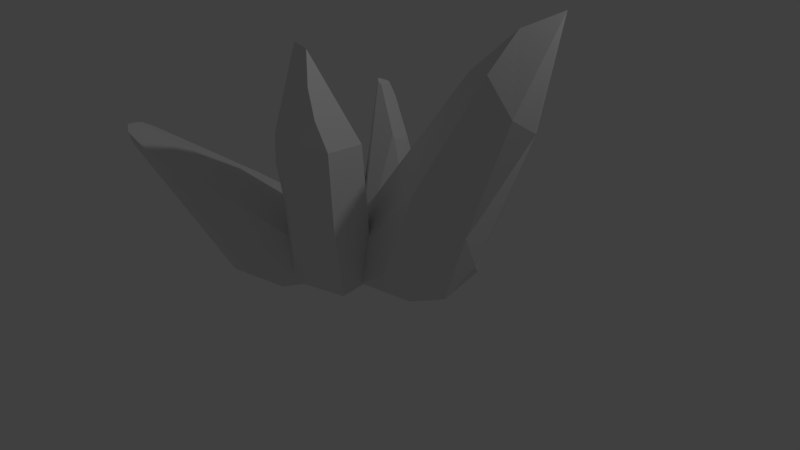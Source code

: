 # Source: Rock4.blend  (saved by Blender 2.79.0; exported with 4.5.12 LTS)
import bpy
from mathutils import Matrix  # noqa: F401  (used for matrix-valued properties, if any)

bpy.ops.wm.read_factory_settings(use_empty=True)
scene = bpy.context.scene
scene.name = 'Scene'

# ---- collections
col_collection_1 = bpy.data.collections.new('Collection 1'); scene.collection.children.link(col_collection_1)

# ---- materials (node trees are filled in below, after node groups)
mat_rocks_sharp_l_06_001 = bpy.data.materials.new('Rocks_Sharp_l_06.001')
mat_rocks_sharp_l_06_001.alpha_threshold = 0.0
mat_rocks_sharp_l_06_001.use_transparent_shadow = False
mat_rocks_sharp_l_06_001.roughness = 0.5

# ---- material node trees

# ---- world
world_world = bpy.data.worlds.new('World'); scene.world = world_world
world_world.color = (0.05088, 0.05088, 0.05088)
world_world.use_sun_shadow = False
world_world.sun_shadow_jitter_overblur = 0.0
world_world.cycles.sampling_method = 'MANUAL'

# ---- cameras
cam_camera = bpy.data.cameras.new('Camera')
cam_camera.clip_end = 100.0
cam_camera.lens = 35.0
cam_camera.sensor_width = 32.0
cam_camera.sensor_height = 18.0
cam_camera.ortho_scale = 7.314
cam_camera.dof.focus_distance = 0.0
cam_camera.dof.aperture_fstop = 128.0

# ---- lights
light_lamp = bpy.data.lights.new('Lamp', 'POINT')
light_lamp.transmission_factor = 0.0
light_lamp.cutoff_distance = 30.0
light_lamp.energy = 100.0
light_lamp.shadow_buffer_clip_start = 1.001
light_lamp.shadow_soft_size = 0.1
light_lamp.shadow_maximum_resolution = 0.006
light_lamp.use_absolute_resolution = True

# ---- meshes
me_rocks_sharp_l_06 = bpy.data.meshes.new('Rocks_Sharp_l_06')
me_rocks_sharp_l_06.from_pydata([(-1.082, 0.0, -0.5111), (-1.202, 0.0, -0.1927), (-1.125, 0.6664, -0.3174), (-1.049, 0.9974, -0.28), (-0.8257, 1.348, -0.1766), (-0.9222, 1.318, -0.2806), (-1.06, 0.3388, 0.01352), (-1.139, 0.0, -0.02882), (-0.9277, 0.0, 0.1239), (-0.9637, 0.0, -0.5879), (-0.5699, 0.88, -0.4342), (-0.4951, 0.0, -0.4887), (-0.4391, 0.3857, -0.09523), (-0.7167, 0.0, 0.1306), (-0.4195, 0.0, -0.1741), (-0.4835, 0.7117, -0.1448), (-1.049, 0.4378, -0.007942), (-0.7717, 0.0, 0.1584), (-0.7363, 1.392, -0.1674), (-0.6557, 1.38, -0.2857), (-0.698, 1.416, -0.1921), (-0.5644, 1.124, -0.3099), (-0.7454, 1.366, -0.3901), (-0.7252, 1.218, -0.4401), (-0.7868, 1.401, -0.3532), (-0.6913, 1.425, -0.2218), (-0.1285, 0.6982, -0.2704), (-0.07743, 1.405, -0.5286), (-0.1038, 1.477, -0.5159), (0.1643, 0.3001, -0.5198), (-0.2962, 0.0, -0.1627), (0.2154, 0.0, -0.5721), (-0.4589, 2.108, -0.5972), (-0.6752, 0.128, -0.4302), (-0.2564, 0.5745, -0.1727), (-0.3627, 2.048, -0.5652), (-0.4338, 2.049, -0.7401), (-0.5406, 0.3647, -0.9599), (-0.3576, 1.865, -0.7983), (-0.2246, 0.6152, -1.044), (-0.1402, 1.343, -0.8137), (0.03464, 0.3372, -0.9751), (-0.3109, 0.1587, -0.1449), (-0.4098, 2.085, -0.5542), (-0.681, 0.0, -0.4581), (-0.5965, 0.0, -0.8537), (-0.4137, 2.031, -0.7506), (0.1323, 0.0, -0.8829), (0.7114, 2.681, 1.393), (0.5925, 2.087, 1.515), (0.7818, 2.345, 1.379), (0.6044, 3.038, 1.308), (0.8308, 1.97, 1.264), (0.7016, 1.886, 0.6897), (-0.05835, 1.62, 1.304), (0.2503, 0.9067, 1.37), (0.3747, 2.16, 1.591), (-0.09707, 1.056, 1.192), (-0.09572, -0.004674, 1.11), (0.6907, 1.027, 1.112), (-0.1061, 2.009, 1.113), (0.1996, 2.747, 1.184), (0.4558, 3.089, 1.338), (-0.2115, 1.777, 0.8346), (-0.1629, 0.9846, 0.5623), (-0.2411, 1.101, 0.7609), (0.5037, 1.606, 0.5355), (0.6073, 1.031, 0.5385), (-0.0937, 2.052, 0.8093), (-0.1138, -0.004674, 0.3992), (0.3742, 0.851, 0.3911), (0.2774, -0.004674, 0.2938), (0.4579, 0.8797, 1.299), (0.5742, -0.004674, 0.912), (0.5048, -0.004674, 0.4113), (-0.1244, -0.004674, 1.094), (-0.2557, -0.004674, 0.6982), (-0.7815, 0.0, -0.09909), (-0.4992, 0.3328, -0.08744), (-0.416, 0.0, -0.3986), (-1.204, 0.0, 0.6308), (-1.044, 1.09, 0.9117), (-1.456, 1.948, 2.297), (-1.42, 1.962, 2.208), (-1.457, 1.936, 2.14), (-0.3355, 0.2069, 1.618), (-0.6956, 0.0, 1.438), (-0.09132, 0.0, 1.301), (0.3683, 0.0, 0.5071), (-1.157, 1.698, 2.275), (-0.5767, 0.1813, 1.64), (-1.352, 1.905, 2.377), (-1.376, 1.739, 2.319), (-0.1023, 0.4751, 0.3891), (-1.447, 1.851, 1.999), (-1.422, 1.713, 2.273), (-1.419, 1.971, 2.334), (-1.194, 0.0, 1.15), (0.347, 0.0, 0.2075), (2.615, 3.514, -0.2159), (2.043, 3.105, -0.3375), (2.292, 3.332, 0.07454), (1.257, 0.8694, -0.8906), (1.273, 0.004191, -0.665), (0.7526, 0.002106, -0.9189), (1.04, 1.494, -0.7312), (1.271, 2.127, 0.2496), (1.497, 2.549, -0.4068), (2.064, 2.045, -0.6015), (2.359, 2.229, -0.1976), (1.621, 0.9727, 0.4505), (1.523, 0.06713, 0.1774), (1.838, 0.9862, 0.2087), (0.978, 0.3332, 0.6385), (1.355, 1.42, 0.5682), (0.7697, 0.7844, 0.5345), (2.357, 2.456, 0.1719), (2.114, 2.89, 0.2987), (2.014, 2.544, -0.6099), (1.581, 1.854, -0.7696), (0.6576, 1.45, -0.2726), (0.1253, 0.7156, -0.4729), (1.676, 0.973, -0.575), (-0.2708, 0.02336, 0.4116), (-0.2944, 0.002472, 0.01473), (0.672, 1.46, 0.1247), (0.5044, 0.01217, 0.5791), (1.202, -0.000939, 0.4352), (1.604, 2.75, 0.00177), (1.676, 0.4344, -0.1516), (-0.04042, 0.01633, -0.9141)], [], [(0, 1, 2), (3, 4, 5), (6, 7, 8), (9, 10, 11), (12, 13, 14), (12, 10, 15), (16, 17, 18), (1, 6, 16), (18, 17, 15), (19, 20, 21), (22, 23, 5), (3, 16, 4), (9, 23, 10), (21, 15, 10), (12, 14, 11), (11, 10, 12), (19, 23, 22), (18, 4, 16), (16, 6, 17), (8, 17, 6), (16, 3, 2), (2, 1, 16), (7, 6, 1), (24, 18, 25), (12, 15, 17), (20, 18, 15), (17, 13, 12), (18, 20, 25), (5, 4, 24), (15, 21, 20), (19, 25, 20), (10, 23, 21), (0, 2, 9), (3, 5, 23), (24, 22, 5), (23, 9, 2), (2, 3, 23), (24, 19, 22), (26, 27, 28), (29, 30, 31), (32, 33, 34), (32, 35, 36), (37, 36, 38), (39, 40, 41), (28, 38, 35), (34, 26, 28), (26, 29, 27), (42, 34, 33), (43, 32, 34), (44, 33, 45), (37, 45, 33), (46, 36, 35), (32, 43, 35), (46, 38, 36), (39, 37, 38), (39, 38, 40), (29, 47, 41), (37, 39, 41), (46, 35, 38), (28, 27, 40), (40, 38, 28), (28, 35, 43), (43, 34, 28), (41, 45, 37), (29, 26, 34), (34, 42, 29), (29, 40, 27), (37, 32, 36), (30, 33, 44), (48, 49, 50), (51, 52, 53), (54, 55, 56), (57, 58, 55), (59, 53, 52), (54, 60, 57), (61, 56, 62), (63, 64, 65), (66, 53, 67), (48, 56, 49), (57, 63, 65), (62, 48, 51), (63, 60, 68), (61, 68, 60), (69, 70, 71), (61, 62, 51), (51, 53, 61), (64, 63, 68), (49, 59, 52), (51, 48, 52), (50, 52, 48), (59, 72, 73), (74, 70, 67), (75, 65, 76), (50, 49, 52), (73, 74, 67), (60, 56, 61), (66, 64, 68), (54, 57, 55), (53, 68, 61), (67, 59, 73), (57, 75, 58), (58, 72, 55), (76, 64, 69), (70, 66, 67), (49, 55, 72), (77, 78, 79), (80, 81, 77), (82, 83, 84), (85, 86, 87), (85, 88, 89), (90, 85, 89), (91, 82, 92), (89, 93, 83), (84, 94, 95), (83, 93, 81), (77, 81, 78), (80, 94, 81), (82, 96, 83), (90, 95, 97), (85, 90, 86), (85, 87, 88), (89, 91, 92), (92, 90, 89), (94, 97, 95), (97, 86, 90), (98, 78, 93), (95, 92, 82), (91, 96, 82), (96, 91, 83), (89, 88, 93), (98, 93, 88), (83, 91, 89), (82, 84, 95), (78, 81, 93), (94, 84, 83), (83, 81, 94), (99, 100, 101), (102, 103, 104), (105, 106, 107), (108, 99, 109), (110, 111, 112), (113, 114, 115), (116, 101, 117), (118, 100, 99), (114, 117, 106), (119, 107, 118), (120, 105, 121), (105, 107, 119), (119, 122, 102), (116, 112, 109), (123, 121, 124), (120, 123, 125), (115, 123, 126), (110, 113, 127), (118, 99, 108), (101, 128, 117), (126, 113, 115), (116, 99, 101), (99, 116, 109), (107, 100, 118), (108, 112, 129), (127, 113, 126), (102, 129, 103), (108, 122, 119), (106, 120, 125), (117, 128, 106), (125, 114, 106), (123, 120, 121), (106, 128, 107), (116, 110, 112), (119, 118, 108), (108, 129, 122), (100, 128, 101), (105, 119, 102), (103, 129, 111), (127, 103, 111), (102, 130, 105), (121, 105, 130), (104, 130, 102), (130, 124, 121), (129, 112, 111), (114, 116, 117), (19, 21, 23), (24, 4, 18), (24, 25, 19), (29, 42, 30), (29, 31, 47), (41, 47, 45), (29, 41, 40), (37, 33, 32), (30, 42, 33), (57, 60, 63), (62, 56, 48), (69, 64, 70), (49, 72, 59), (74, 71, 70), (75, 57, 65), (60, 54, 56), (66, 70, 64), (53, 66, 68), (67, 53, 59), (58, 73, 72), (76, 65, 64), (49, 56, 55), (90, 92, 95), (94, 80, 97), (98, 79, 78), (105, 120, 106), (110, 127, 111), (115, 125, 123), (110, 114, 113), (107, 128, 100), (108, 109, 112), (102, 122, 129), (125, 115, 114), (114, 110, 116)])
me_rocks_sharp_l_06.polygons.foreach_set('use_smooth', [True] * 216)
_k = set([(0, 2), (1, 2), (2, 3), (2, 23), (3, 5), (3, 16), (4, 5), (4, 16), (4, 18), (5, 23), (5, 24), (6, 7), (6, 8), (6, 16), (6, 17), (9, 10), (9, 23), (10, 11), (10, 21), (10, 23), (11, 12), (12, 13), (12, 14), (12, 15), (15, 20), (15, 21), (17, 18), (18, 20), (19, 21), (19, 22), (19, 25), (20, 25), (22, 23), (22, 24), (24, 25), (26, 28), (26, 29), (26, 34), (27, 28), (27, 29), (27, 40), (28, 35), (29, 31), (29, 47), (30, 33), (30, 42), (32, 33), (32, 36), (32, 43), (33, 42), (33, 44), (34, 42), (34, 43), (35, 43), (35, 46), (36, 37), (36, 46), (37, 39), (37, 45), (38, 39), (38, 40), (38, 46), (39, 41), (40, 41), (41, 45), (41, 47), (48, 49), (48, 50), (48, 51), (48, 56), (48, 62), (49, 50), (49, 52), (49, 55), (49, 56), (49, 59), (49, 72), (50, 52), (51, 52), (51, 53), (51, 61), (51, 62), (52, 53), (52, 59), (53, 59), (53, 61), (53, 66), (53, 67), (54, 55), (54, 56), (54, 57), (54, 60), (55, 56), (55, 57), (55, 58), (55, 72), (56, 62), (57, 58), (57, 60), (57, 63), (57, 75), (59, 73), (60, 61), (60, 63), (60, 68), (61, 62), (61, 68), (63, 64), (63, 65), (63, 68), (64, 65), (64, 66), (64, 68), (64, 69), (64, 70), (64, 76), (65, 75), (65, 76), (66, 67), (66, 68), (66, 70), (67, 70), (67, 74), (69, 70), (70, 71), (70, 74), (72, 73), (77, 78), (77, 81), (78, 79), (78, 81), (78, 93), (80, 81), (80, 94), (81, 94), (82, 84), (82, 95), (82, 96), (83, 84), (83, 93), (83, 96), (84, 94), (85, 87), (85, 88), (85, 89), (85, 90), (86, 90), (88, 89), (89, 91), (90, 92), (91, 92), (91, 96), (92, 95), (93, 98), (94, 97), (95, 97), (99, 100), (99, 101), (99, 108), (99, 109), (99, 116), (99, 118), (100, 101), (100, 107), (100, 118), (100, 128), (101, 116), (101, 117), (101, 128), (102, 103), (102, 104), (102, 105), (102, 119), (102, 122), (102, 129), (102, 130), (103, 111), (103, 129), (105, 106), (105, 107), (105, 119), (105, 120), (105, 121), (105, 130), (106, 107), (106, 114), (106, 117), (106, 120), (106, 125), (106, 128), (107, 118), (107, 128), (108, 109), (108, 112), (108, 118), (108, 119), (108, 122), (108, 129), (109, 112), (109, 116), (110, 111), (110, 112), (110, 113), (110, 114), (110, 116), (110, 127), (111, 112), (111, 127), (111, 129), (112, 116), (112, 129), (113, 114), (113, 126), (113, 127), (114, 115), (114, 116), (114, 117), (114, 125), (115, 123), (115, 125), (115, 126), (116, 117), (118, 119), (119, 122), (120, 121), (120, 123), (120, 125), (121, 123), (121, 124), (121, 130), (122, 129), (123, 125)])
me_rocks_sharp_l_06.attributes.new('sharp_edge', 'BOOLEAN', 'EDGE').data.foreach_set('value', [ (min(e.vertices), max(e.vertices)) in _k for e in me_rocks_sharp_l_06.edges])
_uv = me_rocks_sharp_l_06.uv_layers.new(name='UVMap')
_uv.uv.foreach_set('vector', [0.8891, 0.6463, 0.8868, 0.6463, 0.8871, 0.6384, 0.877, 0.6822, 0.8792, 0.6862, 0.878, 0.6861, 0.8779, 0.6735, 0.8769, 0.6695, 0.8789, 0.6691, 0.874, 0.6683, 0.8727, 0.679, 0.8713, 0.6683, 0.8871, 0.6685, 0.8899, 0.6732, 0.8866, 0.6732, 0.8693, 0.6742, 0.8727, 0.679, 0.8703, 0.6779, 0.878, 0.6748, 0.8799, 0.6691, 0.8797, 0.6868, 0.8757, 0.6698, 0.8779, 0.6735, 0.878, 0.6748, 0.8884, 0.6558, 0.8904, 0.6732, 0.8871, 0.6644, 0.8872, 0.6559, 0.888, 0.6555, 0.8866, 0.6591, 0.8887, 0.6289, 0.8892, 0.6306, 0.8872, 0.63, 0.877, 0.6822, 0.878, 0.6748, 0.8792, 0.6862, 0.874, 0.6683, 0.874, 0.6831, 0.8727, 0.679, 0.8723, 0.6823, 0.8703, 0.6779, 0.8727, 0.679, 0.8693, 0.6742, 0.8691, 0.6694, 0.8713, 0.6683, 0.8713, 0.6683, 0.8727, 0.679, 0.8693, 0.6742, 0.8729, 0.6855, 0.874, 0.6831, 0.874, 0.685, 0.8797, 0.6868, 0.8792, 0.6862, 0.878, 0.6748, 0.878, 0.6748, 0.8779, 0.6735, 0.8799, 0.6691, 0.8789, 0.6691, 0.8799, 0.6691, 0.8779, 0.6735, 0.878, 0.6748, 0.877, 0.6822, 0.8761, 0.6782, 0.8761, 0.6782, 0.8757, 0.6698, 0.878, 0.6748, 0.8769, 0.6695, 0.8779, 0.6735, 0.8757, 0.6698, 0.8785, 0.6873, 0.8797, 0.6868, 0.8797, 0.6873, 0.8871, 0.6685, 0.8871, 0.6644, 0.8904, 0.6732, 0.888, 0.6555, 0.8884, 0.6558, 0.8871, 0.6644, 0.8904, 0.6732, 0.8899, 0.6732, 0.8871, 0.6685, 0.8797, 0.6868, 0.8798, 0.6871, 0.8797, 0.6873, 0.878, 0.6861, 0.8792, 0.6862, 0.8785, 0.6873, 0.8871, 0.6644, 0.8866, 0.6591, 0.888, 0.6555, 0.8872, 0.6559, 0.8878, 0.6554, 0.888, 0.6555, 0.8727, 0.679, 0.874, 0.6831, 0.8723, 0.6823, 0.8891, 0.6463, 0.8871, 0.6384, 0.8902, 0.646, 0.8869, 0.6342, 0.8872, 0.63, 0.8892, 0.6306, 0.8882, 0.6286, 0.8887, 0.6289, 0.8872, 0.63, 0.8892, 0.6306, 0.8902, 0.646, 0.8871, 0.6384, 0.8871, 0.6384, 0.8869, 0.6342, 0.8892, 0.6306, 0.874, 0.6856, 0.8729, 0.6855, 0.874, 0.685, 0.5973, 0.638, 0.5999, 0.6464, 0.5998, 0.6473, 0.5997, 0.6324, 0.5949, 0.63, 0.5999, 0.6286, 0.6009, 0.5917, 0.6007, 0.6165, 0.5972, 0.6107, 0.5982, 0.6554, 0.5988, 0.6564, 0.5973, 0.6562, 0.5935, 0.6138, 0.5941, 0.5929, 0.5948, 0.5952, 0.5949, 0.6741, 0.5974, 0.6656, 0.5962, 0.6782, 0.5996, 0.664, 0.5971, 0.6586, 0.5988, 0.6564, 0.5959, 0.6369, 0.5973, 0.638, 0.5998, 0.6473, 0.5973, 0.638, 0.5997, 0.6324, 0.5999, 0.6464, 0.5972, 0.6159, 0.5972, 0.6107, 0.6007, 0.6165, 0.6004, 0.592, 0.6009, 0.5917, 0.5972, 0.6107, 0.5901, 0.6166, 0.5901, 0.615, 0.5925, 0.6178, 0.5935, 0.6138, 0.5925, 0.6178, 0.5901, 0.615, 0.5973, 0.6564, 0.5973, 0.6562, 0.5988, 0.6564, 0.5982, 0.6554, 0.5987, 0.6558, 0.5988, 0.6564, 0.5943, 0.5931, 0.5948, 0.5952, 0.5941, 0.5929, 0.596, 0.6106, 0.5935, 0.6138, 0.5948, 0.5952, 0.5949, 0.6741, 0.5971, 0.6586, 0.5974, 0.6656, 0.5996, 0.679, 0.5968, 0.6825, 0.5962, 0.6782, 0.5935, 0.6138, 0.596, 0.6106, 0.5972, 0.6134, 0.5973, 0.6564, 0.5988, 0.6564, 0.5971, 0.6586, 0.5996, 0.664, 0.5996, 0.6649, 0.5974, 0.6656, 0.5974, 0.6656, 0.5971, 0.6586, 0.5996, 0.664, 0.5998, 0.6473, 0.5994, 0.6548, 0.5991, 0.6554, 0.5991, 0.6554, 0.5959, 0.6369, 0.5998, 0.6473, 0.5972, 0.6134, 0.5925, 0.6178, 0.5935, 0.6138, 0.5997, 0.6324, 0.5973, 0.638, 0.5959, 0.6369, 0.5959, 0.6369, 0.5949, 0.632, 0.5997, 0.6324, 0.5996, 0.679, 0.5974, 0.6656, 0.5996, 0.6649, 0.5935, 0.6138, 0.5934, 0.5917, 0.5941, 0.5929, 0.5972, 0.6178, 0.6007, 0.6165, 0.6009, 0.6181, 0.5613, 0.6446, 0.5626, 0.6519, 0.5608, 0.6487, 0.5679, 0.6407, 0.5704, 0.6536, 0.5664, 0.6566, 0.5857, 0.6491, 0.5888, 0.6414, 0.5888, 0.657, 0.5857, 0.6421, 0.5868, 0.6293, 0.5888, 0.6414, 0.5704, 0.6652, 0.5664, 0.6566, 0.5704, 0.6536, 0.5857, 0.6491, 0.5838, 0.6536, 0.5857, 0.6421, 0.5847, 0.6633, 0.5888, 0.657, 0.5864, 0.6683, 0.5888, 0.6471, 0.5906, 0.657, 0.5891, 0.6554, 0.5651, 0.6604, 0.5664, 0.6566, 0.5666, 0.6673, 0.5613, 0.6446, 0.5643, 0.6509, 0.5626, 0.6519, 0.5857, 0.6421, 0.5821, 0.6503, 0.5825, 0.642, 0.5624, 0.6393, 0.5613, 0.6446, 0.5614, 0.64, 0.5821, 0.6503, 0.5838, 0.6536, 0.5822, 0.6539, 0.5847, 0.6633, 0.5822, 0.6539, 0.5838, 0.6536, 0.5921, 0.6691, 0.5947, 0.6576, 0.5949, 0.6683, 0.5892, 0.6337, 0.5899, 0.6286, 0.591, 0.6289, 0.591, 0.6289, 0.5949, 0.6438, 0.5892, 0.6337, 0.5906, 0.657, 0.5888, 0.6471, 0.5894, 0.6436, 0.5626, 0.6519, 0.5599, 0.6648, 0.56, 0.6533, 0.5679, 0.6407, 0.5695, 0.6447, 0.5704, 0.6536, 0.5702, 0.6487, 0.5704, 0.6536, 0.5695, 0.6447, 0.5599, 0.6648, 0.5622, 0.6665, 0.5595, 0.6773, 0.5671, 0.6799, 0.5649, 0.6698, 0.5666, 0.6673, 0.5866, 0.6292, 0.5825, 0.642, 0.5838, 0.6286, 0.5608, 0.6487, 0.5626, 0.6519, 0.56, 0.6533, 0.5704, 0.6781, 0.5671, 0.6799, 0.5666, 0.6673, 0.5838, 0.6536, 0.5888, 0.657, 0.5847, 0.6633, 0.5945, 0.648, 0.5906, 0.657, 0.5894, 0.6436, 0.5857, 0.6491, 0.5857, 0.6421, 0.5888, 0.6414, 0.5949, 0.6438, 0.5894, 0.6436, 0.5892, 0.6337, 0.5666, 0.6673, 0.5704, 0.6652, 0.5704, 0.6781, 0.5857, 0.6421, 0.5866, 0.6292, 0.5868, 0.6293, 0.5643, 0.6769, 0.5622, 0.6665, 0.5638, 0.6661, 0.5898, 0.6687, 0.5906, 0.657, 0.5921, 0.6691, 0.5649, 0.6698, 0.5651, 0.6604, 0.5666, 0.6673, 0.5626, 0.6519, 0.5638, 0.6661, 0.5622, 0.6665, 0.8176, 0.6697, 0.8208, 0.6687, 0.8199, 0.6741, 0.8142, 0.6617, 0.8206, 0.652, 0.8176, 0.6697, 0.8056, 0.6406, 0.8053, 0.6396, 0.8056, 0.6393, 0.8115, 0.645, 0.8135, 0.6407, 0.8135, 0.6482, 0.7958, 0.6534, 0.8005, 0.6393, 0.8002, 0.6748, 0.7949, 0.6551, 0.7958, 0.6534, 0.8002, 0.6748, 0.7903, 0.6478, 0.7913, 0.648, 0.7902, 0.6499, 0.8269, 0.6257, 0.8276, 0.6023, 0.8294, 0.6277, 0.7921, 0.6486, 0.7926, 0.6499, 0.7906, 0.6505, 0.8294, 0.6277, 0.8276, 0.6023, 0.8312, 0.6107, 0.8176, 0.6697, 0.8206, 0.652, 0.8208, 0.6687, 0.8142, 0.6617, 0.8208, 0.6355, 0.8206, 0.652, 0.8056, 0.6406, 0.8053, 0.6407, 0.8053, 0.6396, 0.785, 0.6653, 0.7906, 0.6505, 0.7898, 0.6716, 0.8115, 0.645, 0.8117, 0.642, 0.8135, 0.6407, 0.7958, 0.6534, 0.7964, 0.6479, 0.8005, 0.6393, 0.8002, 0.6748, 0.8005, 0.6785, 0.7997, 0.6771, 0.7997, 0.6771, 0.7949, 0.6551, 0.8002, 0.6748, 0.7926, 0.6499, 0.7898, 0.6716, 0.7906, 0.6505, 0.7898, 0.6716, 0.786, 0.6685, 0.785, 0.6653, 0.8248, 0.5968, 0.8312, 0.5971, 0.8276, 0.6023, 0.7906, 0.6505, 0.7902, 0.6499, 0.7913, 0.648, 0.7903, 0.6478, 0.7911, 0.6475, 0.7913, 0.648, 0.8288, 0.6286, 0.828, 0.6283, 0.8294, 0.6277, 0.8269, 0.6257, 0.8232, 0.5987, 0.8276, 0.6023, 0.8248, 0.5968, 0.8276, 0.6023, 0.8232, 0.5987, 0.8294, 0.6277, 0.828, 0.6283, 0.8269, 0.6257, 0.7913, 0.648, 0.7921, 0.6486, 0.7906, 0.6505, 0.8312, 0.5971, 0.8312, 0.6107, 0.8276, 0.6023, 0.8301, 0.6251, 0.8298, 0.6269, 0.8294, 0.6277, 0.8294, 0.6277, 0.8312, 0.6107, 0.8301, 0.6251, 0.4856, 0.6475, 0.4866, 0.6396, 0.4881, 0.6433, 0.5183, 0.6019, 0.5148, 0.593, 0.5186, 0.5917, 0.4846, 0.6164, 0.4903, 0.624, 0.4872, 0.6304, 0.5159, 0.6168, 0.5149, 0.6355, 0.5128, 0.6208, 0.5062, 0.6261, 0.5026, 0.6354, 0.504, 0.6243, 0.5014, 0.5998, 0.5012, 0.6139, 0.4991, 0.6046, 0.5058, 0.6061, 0.5085, 0.596, 0.509, 0.6024, 0.4836, 0.6336, 0.4866, 0.6396, 0.4856, 0.6475, 0.5012, 0.6139, 0.5014, 0.6336, 0.498, 0.622, 0.4828, 0.6237, 0.4872, 0.6304, 0.4836, 0.6336, 0.4886, 0.6133, 0.4846, 0.6164, 0.488, 0.6023, 0.4846, 0.6164, 0.4872, 0.6304, 0.4828, 0.6237, 0.5186, 0.6138, 0.5149, 0.6046, 0.5183, 0.6019, 0.5058, 0.6061, 0.504, 0.6243, 0.5033, 0.607, 0.4942, 0.5924, 0.4903, 0.6012, 0.4919, 0.5917, 0.493, 0.6117, 0.4942, 0.5924, 0.4952, 0.6121, 0.4991, 0.6046, 0.4942, 0.5924, 0.4991, 0.5946, 0.5062, 0.6261, 0.5085, 0.636, 0.5053, 0.6382, 0.5174, 0.6225, 0.5149, 0.6355, 0.5159, 0.6168, 0.5004, 0.6393, 0.4973, 0.6302, 0.5014, 0.6336, 0.4991, 0.5946, 0.5014, 0.5998, 0.4991, 0.6046, 0.5058, 0.6061, 0.506, 0.5917, 0.5085, 0.596, 0.506, 0.5917, 0.5058, 0.6061, 0.5033, 0.607, 0.4872, 0.6304, 0.4866, 0.6396, 0.4836, 0.6336, 0.5159, 0.6168, 0.5096, 0.6084, 0.5111, 0.6004, 0.5053, 0.6382, 0.5085, 0.636, 0.5096, 0.6407, 0.5183, 0.6019, 0.5111, 0.6004, 0.5148, 0.593, 0.5159, 0.6168, 0.5149, 0.6046, 0.5186, 0.6138, 0.498, 0.622, 0.493, 0.6117, 0.4952, 0.6121, 0.5014, 0.6336, 0.4973, 0.6302, 0.498, 0.622, 0.4952, 0.6121, 0.5012, 0.6139, 0.498, 0.622, 0.4942, 0.5924, 0.493, 0.6117, 0.4903, 0.6012, 0.498, 0.622, 0.4973, 0.6302, 0.4948, 0.6272, 0.5058, 0.6061, 0.5062, 0.6261, 0.504, 0.6243, 0.5186, 0.6138, 0.5174, 0.6225, 0.5159, 0.6168, 0.5159, 0.6168, 0.5111, 0.6004, 0.5149, 0.6046, 0.4866, 0.6396, 0.4893, 0.6329, 0.4881, 0.6433, 0.4846, 0.6164, 0.4828, 0.6237, 0.4807, 0.6112, 0.4844, 0.6868, 0.4804, 0.6808, 0.482, 0.6766, 0.4844, 0.6731, 0.4844, 0.6868, 0.482, 0.6766, 0.4807, 0.6112, 0.4845, 0.5941, 0.4846, 0.6164, 0.488, 0.6023, 0.4846, 0.6164, 0.4845, 0.5941, 0.4804, 0.5987, 0.4845, 0.5941, 0.4807, 0.6112, 0.4845, 0.5941, 0.4903, 0.5917, 0.488, 0.6023, 0.5014, 0.6294, 0.504, 0.6243, 0.5026, 0.6354, 0.5096, 0.6223, 0.5058, 0.6061, 0.509, 0.6024, 0.8729, 0.6855, 0.8723, 0.6823, 0.874, 0.6831, 0.8785, 0.6873, 0.8792, 0.6862, 0.8797, 0.6868, 0.874, 0.6856, 0.8728, 0.6863, 0.8729, 0.6855, 0.5997, 0.6324, 0.5949, 0.632, 0.5949, 0.63, 0.5996, 0.679, 0.5992, 0.6827, 0.5968, 0.6825, 0.5972, 0.6134, 0.5972, 0.6169, 0.5925, 0.6178, 0.5996, 0.679, 0.5962, 0.6782, 0.5974, 0.6656, 0.5935, 0.6138, 0.5901, 0.615, 0.5934, 0.5917, 0.5972, 0.6178, 0.5972, 0.6159, 0.6007, 0.6165, 0.5857, 0.6421, 0.5838, 0.6536, 0.5821, 0.6503, 0.5624, 0.6393, 0.5643, 0.6509, 0.5613, 0.6446, 0.5921, 0.6691, 0.5906, 0.657, 0.5947, 0.6576, 0.5626, 0.6519, 0.5622, 0.6665, 0.5599, 0.6648, 0.5671, 0.6799, 0.5653, 0.6802, 0.5649, 0.6698, 0.5866, 0.6292, 0.5857, 0.6421, 0.5825, 0.642, 0.5838, 0.6536, 0.5857, 0.6491, 0.5888, 0.657, 0.5945, 0.648, 0.5947, 0.6576, 0.5906, 0.657, 0.5949, 0.6438, 0.5945, 0.648, 0.5894, 0.6436, 0.5666, 0.6673, 0.5664, 0.6566, 0.5704, 0.6652, 0.5643, 0.6769, 0.5595, 0.6773, 0.5622, 0.6665, 0.5898, 0.6687, 0.5891, 0.6554, 0.5906, 0.657, 0.5626, 0.6519, 0.5643, 0.6509, 0.5638, 0.6661, 0.785, 0.6653, 0.7902, 0.6499, 0.7906, 0.6505, 0.7926, 0.6499, 0.7926, 0.6731, 0.7898, 0.6716, 0.8248, 0.5968, 0.8312, 0.5917, 0.8312, 0.5971, 0.4846, 0.6164, 0.4886, 0.6133, 0.4903, 0.624, 0.5062, 0.6261, 0.5053, 0.6382, 0.5026, 0.6354, 0.4991, 0.6046, 0.4952, 0.6121, 0.4942, 0.5924, 0.5062, 0.6261, 0.5096, 0.6223, 0.5085, 0.636, 0.4872, 0.6304, 0.4893, 0.6329, 0.4866, 0.6396, 0.5159, 0.6168, 0.5128, 0.6208, 0.5096, 0.6084, 0.5183, 0.6019, 0.5149, 0.6046, 0.5111, 0.6004, 0.4952, 0.6121, 0.4991, 0.6046, 0.5012, 0.6139, 0.5096, 0.6223, 0.5062, 0.6261, 0.5058, 0.6061])
me_rocks_sharp_l_06.materials.append(mat_rocks_sharp_l_06_001)
me_rocks_sharp_l_06.use_remesh_preserve_volume = False
me_rocks_sharp_l_06.use_remesh_preserve_attributes = False
me_rocks_sharp_l_06.use_mirror_vertex_groups = False
me_rocks_sharp_l_06.update()
me_rocks_sharp_l_06.normals_split_custom_set([tuple(v) for v in zip(*[iter([-0.9352, 0.04174, -0.3517, -0.9352, 0.04174, -0.3517, -0.9352, 0.04174, -0.3517, -0.7409, 0.2941, 0.6038, -0.7409, 0.2941, 0.6038, -0.7409, 0.2941, 0.6038, -0.5852, 0.03593, 0.8101, -0.5852, 0.03593, 0.8101, -0.5852, 0.03593, 0.8101, 0.2065, 0.07796, -0.9753, 0.2065, 0.07796, -0.9753, 0.2065, 0.07796, -0.9753, 0.7118, -0.1059, 0.6943, 0.7118, -0.1059, 0.6943, 0.7118, -0.1059, 0.6943, 0.9678, 0.09666, -0.2325, 0.9678, 0.09666, -0.2325, 0.9678, 0.09666, -0.2325, -0.2103, 0.2279, 0.9507, -0.2103, 0.2279, 0.9507, -0.2103, 0.2279, 0.9507, -0.9202, 0.1717, 0.3518, -0.9202, 0.1717, 0.3518, -0.9202, 0.1717, 0.3518, 0.443, 0.1936, 0.8754, 0.443, 0.1936, 0.8754, 0.443, 0.1936, 0.8754, 0.9083, 0.2964, 0.2953, 0.9083, 0.2964, 0.2953, 0.9083, 0.2964, 0.2953, -0.5546, 0.197, -0.8085, -0.5546, 0.197, -0.8085, -0.5546, 0.197, -0.8085, -0.7409, 0.2941, 0.6038, -0.7409, 0.2941, 0.6038, -0.7409, 0.2941, 0.6038, 0.2065, 0.07796, -0.9753, 0.2065, 0.07796, -0.9753, 0.2065, 0.07796, -0.9753, 0.9678, 0.09666, -0.2325, 0.9678, 0.09666, -0.2325, 0.9678, 0.09666, -0.2325, 0.9678, 0.09666, -0.2325, 0.9678, 0.09666, -0.2325, 0.9678, 0.09666, -0.2325, 0.9678, 0.09666, -0.2325, 0.9678, 0.09666, -0.2325, 0.9678, 0.09666, -0.2325, 0.7011, 0.3112, -0.6416, 0.7011, 0.3112, -0.6416, 0.701, 0.3112, -0.6416, -0.2103, 0.2279, 0.9507, -0.2103, 0.2279, 0.9507, -0.2103, 0.2279, 0.9507, -0.2103, 0.2279, 0.9507, -0.2103, 0.2279, 0.9507, -0.2103, 0.2279, 0.9507, -0.2103, 0.2279, 0.9507, -0.2103, 0.2279, 0.9507, -0.2103, 0.2279, 0.9507, -0.9202, 0.1717, 0.3518, -0.9202, 0.1717, 0.3518, -0.9202, 0.1717, 0.3518, -0.9202, 0.1717, 0.3518, -0.9202, 0.1717, 0.3518, -0.9202, 0.1717, 0.3518, -0.9202, 0.1717, 0.3518, -0.9202, 0.1717, 0.3518, -0.9202, 0.1717, 0.3518, -0.4493, 0.8778, 0.1664, -0.4493, 0.8778, 0.1664, -0.4493, 0.8778, 0.1664, 0.443, 0.1936, 0.8754, 0.443, 0.1936, 0.8754, 0.443, 0.1936, 0.8754, 0.443, 0.1936, 0.8754, 0.443, 0.1936, 0.8754, 0.443, 0.1936, 0.8754, 0.443, 0.1936, 0.8754, 0.443, 0.1936, 0.8754, 0.443, 0.1936, 0.8754, -0.4493, 0.8778, 0.1664, -0.4493, 0.8778, 0.1664, -0.4493, 0.8778, 0.1664, -0.4493, 0.8778, 0.1664, -0.4493, 0.8778, 0.1664, -0.4493, 0.8778, 0.1664, 0.9083, 0.2964, 0.2953, 0.9083, 0.2964, 0.2953, 0.9083, 0.2964, 0.2953, 0.9083, 0.2964, 0.2953, 0.9083, 0.2964, 0.2953, 0.9083, 0.2964, 0.2953, 0.7011, 0.3112, -0.6416, 0.7011, 0.3112, -0.6416, 0.7011, 0.3112, -0.6416, -0.5333, 0.2041, -0.8209, -0.5333, 0.2041, -0.8209, -0.5333, 0.2041, -0.8209, -0.5467, 0.2152, -0.8092, -0.5465, 0.2147, -0.8095, -0.5474, 0.2167, -0.8083, -0.5546, 0.197, -0.8084, -0.5546, 0.197, -0.8085, -0.5546, 0.197, -0.8085, -0.5333, 0.2041, -0.8209, -0.5333, 0.2041, -0.8209, -0.5333, 0.2041, -0.8209, -0.5475, 0.2172, -0.8081, -0.5467, 0.2152, -0.8092, -0.5474, 0.2167, -0.8083, 0.3487, 0.8442, -0.4071, 0.3487, 0.8442, -0.4071, 0.3487, 0.8442, -0.4071, 0.7638, 0.172, 0.6221, 0.7638, 0.172, 0.6221, 0.7638, 0.172, 0.6221, 0.6245, -0.0297, 0.7805, 0.6245, -0.0297, 0.7805, 0.6245, -0.0297, 0.7805, -0.618, 0.1329, 0.7749, -0.618, 0.1329, 0.7749, -0.618, 0.1329, 0.7749, 0.5729, 0.7873, -0.2278, 0.5729, 0.7873, -0.2278, 0.5729, 0.7873, -0.2278, -0.3586, 0.1431, -0.9224, -0.3586, 0.1431, -0.9224, -0.3586, 0.1431, -0.9224, 0.4621, 0.2182, -0.8596, 0.4621, 0.2182, -0.8596, 0.4621, 0.2182, -0.8596, 0.884, 0.3768, -0.2767, 0.884, 0.3768, -0.2767, 0.884, 0.3768, -0.2767, 0.4124, 0.2622, 0.8725, 0.4124, 0.2622, 0.8725, 0.4124, 0.2622, 0.8725, 0.7638, 0.172, 0.6221, 0.7638, 0.172, 0.6221, 0.7638, 0.172, 0.6221, -0.618, 0.1329, 0.7749, -0.618, 0.1329, 0.7749, -0.618, 0.1329, 0.7749, -0.618, 0.1329, 0.7749, -0.618, 0.1329, 0.7749, -0.618, 0.1329, 0.7749, -0.9741, 0.0889, -0.2078, -0.9741, 0.08889, -0.2078, -0.9741, 0.08889, -0.2078, -0.9741, 0.08889, -0.2078, -0.9741, 0.08889, -0.2078, -0.9741, 0.08889, -0.2078, 0.5729, 0.7873, -0.2278, 0.5729, 0.7873, -0.2278, 0.5729, 0.7873, -0.2278, 0.5729, 0.7873, -0.2278, 0.5729, 0.7873, -0.2278, 0.5729, 0.7873, -0.2278, -0.3586, 0.1431, -0.9224, -0.3586, 0.1431, -0.9224, -0.3586, 0.1431, -0.9224, -0.3586, 0.1431, -0.9224, -0.3586, 0.1431, -0.9224, -0.3586, 0.1431, -0.9224, 0.4621, 0.2182, -0.8596, 0.4621, 0.2182, -0.8596, 0.4621, 0.2182, -0.8596, 0.9456, 0.2049, -0.2527, 0.9456, 0.2049, -0.2527, 0.9456, 0.2049, -0.2527, -0.0385, -0.2737, -0.961, -0.0385, -0.2737, -0.961, -0.0385, -0.2737, -0.961, 0.884, 0.3768, -0.2767, 0.884, 0.3768, -0.2767, 0.884, 0.3768, -0.2767, 0.884, 0.3768, -0.2767, 0.884, 0.3768, -0.2767, 0.884, 0.3768, -0.2767, 0.884, 0.3768, -0.2767, 0.884, 0.3768, -0.2767, 0.884, 0.3768, -0.2767, 0.4124, 0.2622, 0.8725, 0.4124, 0.2622, 0.8725, 0.4124, 0.2622, 0.8725, 0.4124, 0.2622, 0.8725, 0.4124, 0.2622, 0.8725, 0.4124, 0.2622, 0.8725, -0.0385, -0.2737, -0.961, -0.0385, -0.2737, -0.961, -0.0385, -0.2737, -0.961, 0.6245, -0.0297, 0.7805, 0.6245, -0.0297, 0.7805, 0.6245, -0.0297, 0.7805, 0.6245, -0.0297, 0.7805, 0.6245, -0.0297, 0.7805, 0.6245, -0.0297, 0.7805, 0.9456, 0.2049, -0.2527, 0.9456, 0.2049, -0.2527, 0.9456, 0.2049, -0.2527, -0.9741, 0.08889, -0.2078, -0.9741, 0.08889, -0.2078, -0.9741, 0.08889, -0.2078, -0.6026, -0.1437, 0.785, -0.6026, -0.1437, 0.785, -0.6026, -0.1437, 0.785, 0.5135, 0.07213, 0.8551, 0.5135, 0.07213, 0.8551, 0.5135, 0.07213, 0.8551, 0.9466, 0.2107, -0.2438, 0.9466, 0.2107, -0.2438, 0.9466, 0.2107, -0.2438, -0.4471, -0.1123, 0.8874, -0.4471, -0.1123, 0.8874, -0.4471, -0.1123, 0.8874, -0.4765, -0.06892, 0.8765, -0.4765, -0.06892, 0.8765, -0.4765, -0.06892, 0.8765, 0.9728, -0.1118, -0.2028, 0.9728, -0.1118, -0.2028, 0.9728, -0.1118, -0.2028, -0.9636, 0.01325, 0.2669, -0.9636, 0.01325, 0.2669, -0.9636, 0.01325, 0.2669, -0.7205, 0.237, 0.6516, -0.7169, 0.2382, 0.6552, -0.7157, 0.2411, 0.6555, -0.9093, 0.0843, -0.4076, -0.9093, 0.0843, -0.4076, -0.9093, 0.0843, -0.4076, 0.5288, 0.09096, -0.8438, 0.5288, 0.09096, -0.8438, 0.5288, 0.09096, -0.8438, 0.3619, 0.1168, 0.9249, 0.3619, 0.1168, 0.9249, 0.3619, 0.1168, 0.9249, -0.9483, 0.005801, 0.3173, -0.9483, 0.006969, 0.3173, -0.9486, -0.003949, 0.3165, 0.2868, 0.3034, 0.9087, 0.2868, 0.3034, 0.9087, 0.2868, 0.3034, 0.9087, -0.9185, 0.3951, 0.01853, -0.9185, 0.3951, 0.01853, -0.9185, 0.3951, 0.01853, -0.9242, 0.3815, 0.01637, -0.9242, 0.3815, 0.01637, -0.9242, 0.3815, 0.01637, -0.2578, 0.138, -0.9563, -0.2578, 0.138, -0.9563, -0.2578, 0.138, -0.9563, -0.03367, 0.431, -0.9017, -0.03367, 0.431, -0.9017, -0.03367, 0.431, -0.9017, -0.06608, 0.4675, -0.8815, -0.06608, 0.4675, -0.8815, -0.06608, 0.4675, -0.8815, -0.6497, 0.2111, -0.7303, -0.6497, 0.2111, -0.7303, -0.6497, 0.2111, -0.7303, 0.6562, -0.214, 0.7236, 0.6562, -0.214, 0.7236, 0.6562, -0.214, 0.7236, 0.9333, 0.2099, -0.2913, 0.9365, 0.2087, -0.2819, 0.9375, 0.2084, -0.2787, 0.9377, 0.2082, -0.2783, 0.9375, 0.2084, -0.2787, 0.9365, 0.2087, -0.2819, 0.6905, -0.2111, 0.6918, 0.6885, -0.2018, 0.6966, 0.6907, -0.2121, 0.6913, 0.5022, 0.05628, -0.8629, 0.5022, 0.05628, -0.8629, 0.5022, 0.05628, -0.8629, -0.9492, -0.005303, 0.3145, -0.9492, -0.005303, 0.3145, -0.9492, -0.005303, 0.3145, 0.6878, -0.1297, 0.7142, 0.6878, -0.1297, 0.7142, 0.6878, -0.1297, 0.7142, 0.9862, -0.08302, -0.143, 0.9873, -0.08095, -0.1369, 0.9869, -0.08173, -0.1393, -0.7213, 0.2362, 0.6511, -0.7169, 0.2382, 0.6552, -0.7205, 0.237, 0.6516, -0.2554, 0.2336, -0.9382, -0.2554, 0.2336, -0.9382, -0.2554, 0.2336, -0.9382, -0.4958, -0.136, 0.8577, -0.4958, -0.136, 0.8577, -0.4958, -0.136, 0.8577, -0.0302, 0.4852, -0.8739, -0.02772, 0.4936, -0.8692, -0.03047, 0.4842, -0.8744, 0.9869, -0.08173, -0.1393, 0.986, -0.08336, -0.1441, 0.9862, -0.08302, -0.143, -0.4685, -0.06925, 0.8808, -0.4685, -0.06925, 0.8808, -0.4685, -0.06925, 0.8808, 0.259, -0.3549, 0.8983, 0.2635, -0.3572, 0.8961, 0.2573, -0.354, 0.8992, -0.9031, 0.02585, -0.4286, -0.9031, 0.02585, -0.4286, -0.9031, 0.02585, -0.4286, 0.486, 0.08309, -0.87, 0.486, 0.08309, -0.87, 0.486, 0.08309, -0.87, 0.29, -0.1991, 0.9361, 0.29, -0.1991, 0.9361, 0.29, -0.1991, 0.9361, -0.5519, 0.4918, -0.6734, -0.5519, 0.4918, -0.6734, -0.5519, 0.4918, -0.6734, -0.8384, 0.2483, -0.4851, -0.8384, 0.2483, -0.4851, -0.8384, 0.2483, -0.4851, -0.5019, 0.8628, -0.06082, -0.5019, 0.8628, -0.06082, -0.5019, 0.8628, -0.06082, 0.1389, -0.7759, 0.6153, 0.1389, -0.7759, 0.6153, 0.1389, -0.7759, 0.6153, 0.8384, 0.2483, 0.4851, 0.8384, 0.2483, 0.4851, 0.8384, 0.2483, 0.4851, 0.1218, -0.3436, 0.9312, 0.1218, -0.3436, 0.9312, 0.1218, -0.3436, 0.9312, -0.6446, -0.1689, 0.7457, -0.6446, -0.1689, 0.7457, -0.6445, -0.1689, 0.7457, 0.7158, 0.6965, -0.05107, 0.7158, 0.6965, -0.05107, 0.7158, 0.6965, -0.05107, -0.9894, -0.1441, 0.01899, -0.9894, -0.1441, 0.01899, -0.9894, -0.1441, 0.01899, 0.2775, 0.8324, -0.4796, 0.2775, 0.8324, -0.4796, 0.2775, 0.8324, -0.4796, -0.5519, 0.4918, -0.6734, -0.5519, 0.4918, -0.6734, -0.5519, 0.4918, -0.6734, -0.8384, 0.2483, -0.4851, -0.8384, 0.2483, -0.4851, -0.8384, 0.2483, -0.4851, -0.5019, 0.8628, -0.06082, -0.5019, 0.8628, -0.06082, -0.5019, 0.8628, -0.06082, -0.4229, -0.5358, 0.7308, -0.4229, -0.5358, 0.7308, -0.4229, -0.5358, 0.7308, 0.1389, -0.7759, 0.6153, 0.1389, -0.7759, 0.6153, 0.1389, -0.7759, 0.6153, 0.8384, 0.2483, 0.4851, 0.8384, 0.2483, 0.4851, 0.8384, 0.2483, 0.4851, 0.1218, -0.3436, 0.9312, 0.1218, -0.3436, 0.9312, 0.1218, -0.3436, 0.9312, 0.1218, -0.3436, 0.9312, 0.1218, -0.3436, 0.9312, 0.1218, -0.3436, 0.9312, -0.9894, -0.1441, 0.01899, -0.9894, -0.1441, 0.01899, -0.9894, -0.1441, 0.01899, -0.4229, -0.5358, 0.7308, -0.4229, -0.5358, 0.7308, -0.4229, -0.5358, 0.7308, 0.4652, 0.6638, -0.5856, 0.4652, 0.6638, -0.5856, 0.4652, 0.6638, -0.5856, -0.6445, -0.1689, 0.7457, -0.6445, -0.1689, 0.7457, -0.6446, -0.1689, 0.7457, -0.6446, -0.1689, 0.7457, -0.6446, -0.1689, 0.7457, -0.6446, -0.1689, 0.7457, 0.7158, 0.6965, -0.05107, 0.7158, 0.6965, -0.05107, 0.7158, 0.6965, -0.05107, 0.7158, 0.6965, -0.05107, 0.7158, 0.6965, -0.05107, 0.7158, 0.6965, -0.05107, 0.7158, 0.6965, -0.05107, 0.7158, 0.6965, -0.05107, 0.7158, 0.6965, -0.05107, 0.7158, 0.6965, -0.05107, 0.7158, 0.6965, -0.05107, 0.7158, 0.6965, -0.05107, -0.9894, -0.1441, 0.01899, -0.9894, -0.1441, 0.01899, -0.9894, -0.1441, 0.01899, 0.2775, 0.8324, -0.4796, 0.2775, 0.8324, -0.4796, 0.2775, 0.8324, -0.4796, 0.2775, 0.8324, -0.4796, 0.2775, 0.8324, -0.4796, 0.2775, 0.8324, -0.4796, 0.2775, 0.8324, -0.4796, 0.2775, 0.8324, -0.4796, 0.2775, 0.8324, -0.4796, -0.5621, 0.8193, -0.1127, -0.5621, 0.8193, -0.1127, -0.5621, 0.8193, -0.1127, 0.4282, -0.2206, -0.8763, 0.4282, -0.2206, -0.8763, 0.4282, -0.2206, -0.8763, -0.9108, 0.4097, -0.05025, -0.9108, 0.4097, -0.05025, -0.9108, 0.4097, -0.05025, 0.8317, -0.1735, -0.5274, 0.8317, -0.1735, -0.5274, 0.8317, -0.1735, -0.5274, 0.7249, -0.2698, 0.6338, 0.7249, -0.2698, 0.6338, 0.7249, -0.2698, 0.6338, -0.2006, 0.131, 0.9709, -0.1992, 0.1318, 0.971, -0.2065, 0.1281, 0.97, 0.6341, 0.1316, 0.762, 0.6341, 0.1316, 0.762, 0.6341, 0.1316, 0.762, -0.1247, 0.4386, -0.89, -0.1247, 0.4386, -0.89, -0.1247, 0.4386, -0.89, -0.3638, 0.3467, 0.8646, -0.3638, 0.3467, 0.8646, -0.3638, 0.3467, 0.8646, -0.3303, 0.4049, -0.8526, -0.3303, 0.4049, -0.8526, -0.3303, 0.4049, -0.8526, -0.643, 0.5968, -0.48, -0.643, 0.5968, -0.48, -0.643, 0.5968, -0.48, -0.3303, 0.4049, -0.8526, -0.3303, 0.4049, -0.8526, -0.3303, 0.4049, -0.8526, 0.6151, -0.1064, -0.7813, 0.6151, -0.1064, -0.7813, 0.6151, -0.1064, -0.7813, 0.9251, -0.3215, 0.202, 0.9251, -0.3215, 0.202, 0.9251, -0.3215, 0.202, -0.8545, 0.519, 0.02353, -0.8545, 0.519, 0.02353, -0.8545, 0.519, 0.02353, -0.8345, 0.5507, 0.0162, -0.8345, 0.5507, 0.0162, -0.8345, 0.5507, 0.0162, -0.2077, 0.1273, 0.9699, -0.2077, 0.1273, 0.9699, -0.2077, 0.1273, 0.9699, 0.4629, -0.2127, 0.8605, 0.4629, -0.2127, 0.8605, 0.4629, -0.2127, 0.8605, 0.5067, 0.03603, -0.8614, 0.5067, 0.03603, -0.8614, 0.5067, 0.03603, -0.8614, -0.5288, 0.5427, 0.6525, -0.5288, 0.5427, 0.6525, -0.5288, 0.5427, 0.6525, -0.2081, 0.1274, 0.9698, -0.2006, 0.131, 0.9709, -0.2065, 0.1281, 0.97, 0.6205, 0.1318, 0.773, 0.6205, 0.1318, 0.773, 0.6205, 0.1318, 0.773, 0.9735, -0.1925, 0.1232, 0.9735, -0.1925, 0.1232, 0.9735, -0.1925, 0.1232, -0.3266, 0.4262, -0.8436, -0.3266, 0.4262, -0.8436, -0.3266, 0.4262, -0.8436, 0.9671, -0.2485, -0.05482, 0.9671, -0.2485, -0.05482, 0.9671, -0.2485, -0.05482, 0.1752, -0.4232, 0.889, 0.1752, -0.4232, 0.889, 0.1752, -0.4232, 0.889, 0.8294, -0.1266, -0.5441, 0.8294, -0.1266, -0.5441, 0.8294, -0.1266, -0.5441, 0.3803, -0.1602, -0.9109, 0.3803, -0.1602, -0.9109, 0.3803, -0.1602, -0.9109, -0.7448, 0.6672, 0.01002, -0.7448, 0.6672, 0.01002, -0.7448, 0.6672, 0.01002, -0.5288, 0.5427, 0.6525, -0.5288, 0.5427, 0.6525, -0.5288, 0.5427, 0.6525, -0.5064, 0.3038, 0.807, -0.5064, 0.3038, 0.807, -0.5064, 0.3038, 0.807, -0.8174, 0.5704, 0.08034, -0.8174, 0.5704, 0.08034, -0.8174, 0.5704, 0.08034, -0.8817, 0.4718, -0.0002543, -0.8817, 0.4718, -0.0002543, -0.8817, 0.4718, -0.0002543, 0.7297, -0.2416, 0.6397, 0.7297, -0.2416, 0.6397, 0.7297, -0.2416, 0.6397, 0.3229, 0.01634, -0.9463, 0.3229, 0.01634, -0.9463, 0.3229, 0.01634, -0.9463, 0.8559, -0.3199, -0.4063, 0.8559, -0.3199, -0.4063, 0.8559, -0.3199, -0.4063, -0.644, 0.7643, -0.03271, -0.644, 0.7643, -0.03271, -0.644, 0.7643, -0.03271, -0.189, 0.1808, -0.9652, -0.189, 0.1808, -0.9652, -0.189, 0.1808, -0.9652, 0.825, -0.5265, -0.2055, 0.825, -0.5265, -0.2055, 0.825, -0.5265, -0.2055, 0.2147, -0.9766, 0.009269, 0.2147, -0.9766, 0.009269, 0.2147, -0.9766, 0.009269, -0.1184, 0.2069, -0.9712, -0.1184, 0.2069, -0.9712, -0.1184, 0.2069, -0.9712, -0.6112, 0.5208, -0.596, -0.6112, 0.5208, -0.596, -0.6112, 0.5208, -0.596, -0.005424, 0.03579, -0.9993, -0.005424, 0.03579, -0.9993, -0.005424, 0.03579, -0.9993, -0.8995, 0.3649, -0.2405, -0.8995, 0.3649, -0.2405, -0.8995, 0.3649, -0.2405, 0.9427, -0.3253, 0.07371, 0.9427, -0.3253, 0.07371, 0.9427, -0.3253, 0.07371, 0.4041, -0.04127, 0.9138, 0.4041, -0.04127, 0.9138, 0.4041, -0.04127, 0.9138, 0.7011, 0.3112, -0.6416, 0.7011, 0.3112, -0.6416, 0.7011, 0.3112, -0.6416, -0.4493, 0.8778, 0.1664, -0.4493, 0.8778, 0.1664, -0.4493, 0.8778, 0.1664, 0.3487, 0.8442, -0.4071, 0.3487, 0.8442, -0.4071, 0.3487, 0.8442, -0.4071, 0.6245, -0.0297, 0.7805, 0.6245, -0.0297, 0.7805, 0.6245, -0.0297, 0.7805, 0.9456, 0.2049, -0.2527, 0.9456, 0.2049, -0.2527, 0.9456, 0.2049, -0.2527, -0.0385, -0.2737, -0.961, -0.0385, -0.2737, -0.961, -0.0385, -0.2737, -0.961, 0.9456, 0.2049, -0.2527, 0.9456, 0.2049, -0.2527, 0.9456, 0.2049, -0.2527, -0.9741, 0.08889, -0.2078, -0.9741, 0.08889, -0.2078, -0.9741, 0.08889, -0.2078, -0.6026, -0.1437, 0.785, -0.6026, -0.1437, 0.785, -0.6026, -0.1437, 0.785, -0.9402, 0.01959, 0.3401, -0.9402, 0.01959, 0.3401, -0.9402, 0.01959, 0.3401, 0.1818, 0.2437, 0.9527, 0.1818, 0.2437, 0.9527, 0.1818, 0.2437, 0.9527, -0.2678, 0.1437, -0.9527, -0.2678, 0.1437, -0.9527, -0.2678, 0.1437, -0.9527, 0.6883, -0.2009, 0.6971, 0.6885, -0.2018, 0.6966, 0.6905, -0.2111, 0.6918, 0.4586, 0.04906, -0.8873, 0.4586, 0.04906, -0.8873, 0.4586, 0.04906, -0.8873, -0.9487, -0.004737, 0.3162, -0.9483, 0.005801, 0.3173, -0.9486, -0.003949, 0.3165, -0.7213, 0.2362, 0.6511, -0.7214, 0.2328, 0.6522, -0.7169, 0.2382, 0.6552, -0.2453, 0.2226, -0.9436, -0.2453, 0.2226, -0.9436, -0.2453, 0.2226, -0.9436, -0.0302, 0.4852, -0.8739, -0.02704, 0.4959, -0.8679, -0.02772, 0.4936, -0.8692, 0.9869, -0.08173, -0.1393, 0.9861, -0.08318, -0.1441, 0.986, -0.08336, -0.1441, 0.259, -0.3549, 0.8983, 0.2644, -0.3577, 0.8957, 0.2635, -0.3572, 0.8961, -0.9229, 0.03391, -0.3834, -0.9229, 0.03391, -0.3834, -0.9229, 0.03391, -0.3834, 0.2655, -0.1931, 0.9446, 0.2655, -0.1931, 0.9446, 0.2655, -0.1931, 0.9446, -0.4229, -0.5358, 0.7308, -0.4229, -0.5358, 0.7308, -0.4229, -0.5358, 0.7308, -0.9894, -0.1441, 0.01899, -0.9894, -0.1441, 0.01899, -0.9894, -0.1441, 0.01899, 0.4652, 0.6638, -0.5856, 0.4652, 0.6638, -0.5856, 0.4652, 0.6638, -0.5856, -0.529, 0.7642, -0.3691, -0.529, 0.7642, -0.3691, -0.529, 0.7642, -0.3691, 0.6364, -0.2852, 0.7167, 0.6364, -0.2852, 0.7167, 0.6364, -0.2852, 0.7167, -0.409, 0.4291, 0.8054, -0.409, 0.4291, 0.8054, -0.409, 0.4291, 0.8054, 0.328, -0.05269, 0.9432, 0.328, -0.05269, 0.9432, 0.328, -0.05269, 0.9432, -0.6936, 0.7018, -0.1622, -0.6936, 0.7018, -0.1622, -0.6936, 0.7018, -0.1622, 0.8042, -0.4599, -0.3765, 0.8042, -0.4599, -0.3765, 0.8042, -0.4599, -0.3765, 0.5976, -0.4958, -0.6302, 0.5976, -0.4958, -0.6302, 0.5976, -0.4958, -0.6302, -0.482, 0.4022, 0.7784, -0.482, 0.4022, 0.7784, -0.482, 0.4022, 0.7784, 0.3817, -0.01564, 0.9241, 0.3817, -0.01564, 0.9241, 0.3817, -0.01564, 0.9241])] * 3)])

# ---- objects
ob_rocks_sharp_l_06 = bpy.data.objects.new('Rocks_Sharp_l_06', me_rocks_sharp_l_06)
ob_lamp = bpy.data.objects.new('Lamp', light_lamp)
ob_camera = bpy.data.objects.new('Camera', cam_camera)

# ---- transforms, parenting, visibility, modifiers, constraints
ob_rocks_sharp_l_06.location = (0.0, 0.0, 0.0)
ob_rocks_sharp_l_06.rotation_euler = (1.571, -0.0, 0.0)
ob_rocks_sharp_l_06.lineart.crease_threshold = 0.0
ob_lamp.location = (4.076, 1.005, 5.904)
ob_lamp.rotation_euler = (0.6503, 0.05522, 1.866)
ob_lamp.lock_rotations_4d = False
ob_lamp.empty_display_type = 'ARROWS'
ob_lamp.color = (0.0, 0.0, 0.0, 0.0)
ob_lamp.lineart.crease_threshold = 0.0
ob_camera.location = (7.481, -6.508, 5.344)
ob_camera.rotation_euler = (1.109, 0.0, 0.8149)
ob_camera.lock_rotations_4d = False
ob_camera.empty_display_type = 'ARROWS'
ob_camera.color = (0.0, 0.0, 0.0, 0.0)
ob_camera.display_type = 'WIRE'
ob_camera.lineart.crease_threshold = 0.0

# ---- collection membership
col_collection_1.objects.link(ob_rocks_sharp_l_06)
col_collection_1.objects.link(ob_lamp)
col_collection_1.objects.link(ob_camera)

# ---- scene / render settings (as saved in the file)
scene.camera = ob_camera
scene.frame_start = 1; scene.frame_end = 250; scene.frame_set(1)
scene.render.engine = 'BLENDER_EEVEE_NEXT'
scene.render.resolution_percentage = 50
scene.render.dither_intensity = 0.0
scene.cycles.use_denoising = False
scene.cycles.samples = 128
scene.cycles.sampling_pattern = 'TABULATED_SOBOL'
scene.cycles.use_adaptive_sampling = False
scene.cycles.use_light_tree = False
scene.cycles.blur_glossy = 0.0
scene.cycles.sample_clamp_indirect = 0.0
scene.view_settings.view_transform = 'Standard'
bpy.context.view_layer.update()
